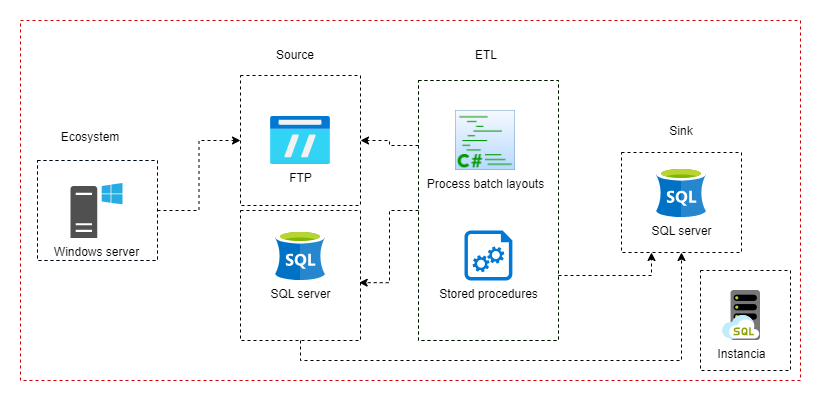

The diagram above was exported from draw.io. Its source (the exported page's mxGraphModel, read from the mxfile embedded in the PNG):
<mxGraphModel dx="1102" dy="654" grid="1" gridSize="10" guides="1" tooltips="1" connect="1" arrows="1" fold="1" page="1" pageScale="1" pageWidth="1169" pageHeight="827" math="0" shadow="0">
  <root>
    <mxCell id="0" />
    <mxCell id="1" parent="0" />
    <mxCell id="fe1_1yqUsTO5COVHgepv-25" value="" style="rounded=0;whiteSpace=wrap;html=1;fillColor=none;dashed=1;strokeColor=#CC0000;" vertex="1" parent="1">
      <mxGeometry x="120" y="130" width="780" height="360" as="geometry" />
    </mxCell>
    <mxCell id="fe1_1yqUsTO5COVHgepv-26" style="edgeStyle=orthogonalEdgeStyle;rounded=0;orthogonalLoop=1;jettySize=auto;html=1;exitX=0.5;exitY=1;exitDx=0;exitDy=0;entryX=0.5;entryY=1;entryDx=0;entryDy=0;dashed=1;" edge="1" parent="1" source="fe1_1yqUsTO5COVHgepv-6" target="fe1_1yqUsTO5COVHgepv-10">
      <mxGeometry relative="1" as="geometry" />
    </mxCell>
    <mxCell id="fe1_1yqUsTO5COVHgepv-6" value="" style="rounded=0;whiteSpace=wrap;html=1;fillColor=none;dashed=1;" vertex="1" parent="1">
      <mxGeometry x="340" y="320" width="120" height="130" as="geometry" />
    </mxCell>
    <mxCell id="fe1_1yqUsTO5COVHgepv-5" value="FTP" style="image;aspect=fixed;html=1;points=[];align=center;fontSize=12;image=img/lib/azure2/general/FTP.svg;" vertex="1" parent="1">
      <mxGeometry x="370" y="226" width="60" height="48" as="geometry" />
    </mxCell>
    <mxCell id="fe1_1yqUsTO5COVHgepv-9" value="SQL server" style="image;sketch=0;aspect=fixed;html=1;points=[];align=center;fontSize=12;image=img/lib/mscae/dep/SQL_Server_Stretch_DB.svg;" vertex="1" parent="1">
      <mxGeometry x="375" y="340" width="50" height="50" as="geometry" />
    </mxCell>
    <mxCell id="fe1_1yqUsTO5COVHgepv-13" value="" style="group" vertex="1" connectable="0" parent="1">
      <mxGeometry x="721" y="262" width="120" height="100" as="geometry" />
    </mxCell>
    <mxCell id="fe1_1yqUsTO5COVHgepv-10" value="" style="rounded=0;whiteSpace=wrap;html=1;fillColor=none;dashed=1;" vertex="1" parent="fe1_1yqUsTO5COVHgepv-13">
      <mxGeometry width="120" height="100" as="geometry" />
    </mxCell>
    <mxCell id="fe1_1yqUsTO5COVHgepv-11" value="SQL server" style="image;sketch=0;aspect=fixed;html=1;points=[];align=center;fontSize=12;image=img/lib/mscae/dep/SQL_Server_Stretch_DB.svg;" vertex="1" parent="fe1_1yqUsTO5COVHgepv-13">
      <mxGeometry x="35" y="15" width="50" height="50" as="geometry" />
    </mxCell>
    <mxCell id="fe1_1yqUsTO5COVHgepv-14" value="" style="group;strokeColor=#0066CC;dashed=1;" vertex="1" connectable="0" parent="1">
      <mxGeometry x="137" y="270" width="120" height="100" as="geometry" />
    </mxCell>
    <mxCell id="fe1_1yqUsTO5COVHgepv-12" value="" style="rounded=0;whiteSpace=wrap;html=1;fillColor=none;dashed=1;" vertex="1" parent="fe1_1yqUsTO5COVHgepv-14">
      <mxGeometry width="120" height="100" as="geometry" />
    </mxCell>
    <mxCell id="fe1_1yqUsTO5COVHgepv-2" value="Windows server" style="sketch=0;pointerEvents=1;shadow=0;dashed=0;html=1;strokeColor=none;fillColor=#505050;labelPosition=center;verticalLabelPosition=bottom;verticalAlign=top;outlineConnect=0;align=center;shape=mxgraph.office.servers.windows_server;" vertex="1" parent="fe1_1yqUsTO5COVHgepv-14">
      <mxGeometry x="33" y="22.5" width="52" height="55" as="geometry" />
    </mxCell>
    <mxCell id="fe1_1yqUsTO5COVHgepv-15" style="edgeStyle=orthogonalEdgeStyle;rounded=0;orthogonalLoop=1;jettySize=auto;html=1;entryX=0;entryY=0.5;entryDx=0;entryDy=0;dashed=1;" edge="1" parent="1" source="fe1_1yqUsTO5COVHgepv-12" target="fe1_1yqUsTO5COVHgepv-29">
      <mxGeometry relative="1" as="geometry" />
    </mxCell>
    <mxCell id="fe1_1yqUsTO5COVHgepv-18" value="Source" style="text;html=1;align=center;verticalAlign=middle;whiteSpace=wrap;rounded=0;" vertex="1" parent="1">
      <mxGeometry x="365" y="150" width="60" height="30" as="geometry" />
    </mxCell>
    <mxCell id="fe1_1yqUsTO5COVHgepv-19" value="Sink" style="text;html=1;align=center;verticalAlign=middle;whiteSpace=wrap;rounded=0;" vertex="1" parent="1">
      <mxGeometry x="751" y="226" width="60" height="30" as="geometry" />
    </mxCell>
    <mxCell id="fe1_1yqUsTO5COVHgepv-20" value="ETL" style="text;html=1;align=center;verticalAlign=middle;whiteSpace=wrap;rounded=0;" vertex="1" parent="1">
      <mxGeometry x="556" y="150" width="60" height="30" as="geometry" />
    </mxCell>
    <mxCell id="fe1_1yqUsTO5COVHgepv-21" value="" style="group;strokeColor=#009900;dashed=1;" vertex="1" connectable="0" parent="1">
      <mxGeometry x="518" y="190" width="140" height="260" as="geometry" />
    </mxCell>
    <mxCell id="fe1_1yqUsTO5COVHgepv-7" value="" style="rounded=0;whiteSpace=wrap;html=1;fillColor=none;dashed=1;" vertex="1" parent="fe1_1yqUsTO5COVHgepv-21">
      <mxGeometry width="140" height="260" as="geometry" />
    </mxCell>
    <mxCell id="fe1_1yqUsTO5COVHgepv-3" value="Stored procedures" style="sketch=0;aspect=fixed;pointerEvents=1;shadow=0;dashed=0;html=1;strokeColor=none;labelPosition=center;verticalLabelPosition=bottom;verticalAlign=top;align=center;shape=mxgraph.azure.startup_task;fillColor=#0078D7;" vertex="1" parent="fe1_1yqUsTO5COVHgepv-21">
      <mxGeometry x="46" y="150" width="48" height="50" as="geometry" />
    </mxCell>
    <mxCell id="fe1_1yqUsTO5COVHgepv-4" value="Process batch layouts" style="shape=image;html=1;verticalAlign=top;verticalLabelPosition=bottom;labelBackgroundColor=#ffffff;imageAspect=0;aspect=fixed;image=https://cdn0.iconfinder.com/data/icons/icocentre-free-icons/152/f-code-c-sharp_128-128.png" vertex="1" parent="fe1_1yqUsTO5COVHgepv-21">
      <mxGeometry x="37" y="30" width="60" height="60" as="geometry" />
    </mxCell>
    <mxCell id="fe1_1yqUsTO5COVHgepv-24" value="Ecosystem" style="text;html=1;align=center;verticalAlign=middle;whiteSpace=wrap;rounded=0;" vertex="1" parent="1">
      <mxGeometry x="160" y="232" width="60" height="30" as="geometry" />
    </mxCell>
    <mxCell id="fe1_1yqUsTO5COVHgepv-27" style="edgeStyle=orthogonalEdgeStyle;rounded=0;orthogonalLoop=1;jettySize=auto;html=1;exitX=1;exitY=0.75;exitDx=0;exitDy=0;entryX=0.25;entryY=1;entryDx=0;entryDy=0;dashed=1;" edge="1" parent="1" source="fe1_1yqUsTO5COVHgepv-7" target="fe1_1yqUsTO5COVHgepv-10">
      <mxGeometry relative="1" as="geometry" />
    </mxCell>
    <mxCell id="fe1_1yqUsTO5COVHgepv-29" value="" style="rounded=0;whiteSpace=wrap;html=1;fillColor=none;dashed=1;" vertex="1" parent="1">
      <mxGeometry x="340" y="185" width="120" height="130" as="geometry" />
    </mxCell>
    <mxCell id="fe1_1yqUsTO5COVHgepv-30" style="edgeStyle=orthogonalEdgeStyle;rounded=0;orthogonalLoop=1;jettySize=auto;html=1;exitX=0;exitY=0.25;exitDx=0;exitDy=0;entryX=1;entryY=0.5;entryDx=0;entryDy=0;dashed=1;" edge="1" parent="1" source="fe1_1yqUsTO5COVHgepv-7" target="fe1_1yqUsTO5COVHgepv-29">
      <mxGeometry relative="1" as="geometry" />
    </mxCell>
    <mxCell id="fe1_1yqUsTO5COVHgepv-33" style="edgeStyle=orthogonalEdgeStyle;rounded=0;orthogonalLoop=1;jettySize=auto;html=1;entryX=0.989;entryY=0.555;entryDx=0;entryDy=0;entryPerimeter=0;dashed=1;" edge="1" parent="1" source="fe1_1yqUsTO5COVHgepv-7" target="fe1_1yqUsTO5COVHgepv-6">
      <mxGeometry relative="1" as="geometry" />
    </mxCell>
    <mxCell id="fe1_1yqUsTO5COVHgepv-35" value="Instancia" style="image;sketch=0;aspect=fixed;html=1;points=[];align=center;fontSize=12;image=img/lib/mscae/SQL_Managed_Instances.svg;" vertex="1" parent="1">
      <mxGeometry x="822" y="400" width="38" height="50" as="geometry" />
    </mxCell>
    <mxCell id="fe1_1yqUsTO5COVHgepv-38" value="" style="rounded=0;whiteSpace=wrap;html=1;fillColor=none;dashed=1;" vertex="1" parent="1">
      <mxGeometry x="800" y="380" width="90" height="100" as="geometry" />
    </mxCell>
  </root>
</mxGraphModel>